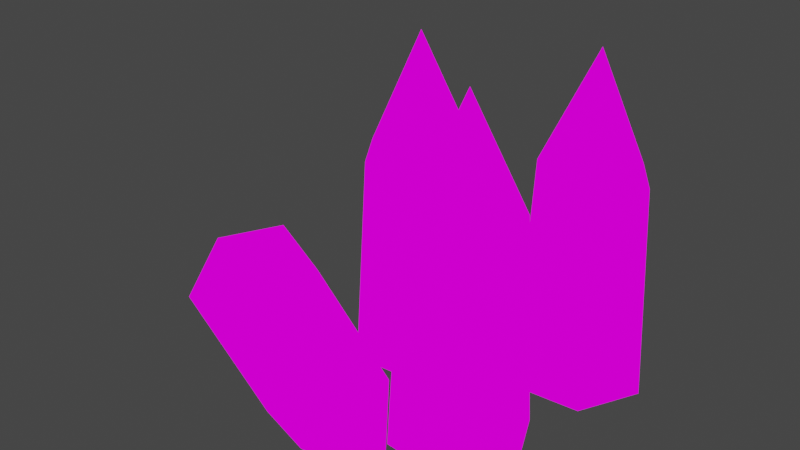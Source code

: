 # Source: ammo_pickup_handgun.blend  (saved by Blender 2.81.16; exported with 4.5.12 LTS)
import bpy
from mathutils import Matrix  # noqa: F401  (used for matrix-valued properties, if any)

bpy.ops.wm.read_factory_settings(use_empty=True)
scene = bpy.context.scene
scene.name = 'Scene'

# ---- collections
col_collection = bpy.data.collections.new('Collection'); scene.collection.children.link(col_collection)

# ---- images (referenced by path relative to the original .blend; pixels are not part of the script)
import os
ASSET_DIR = os.environ.get("B2B_ASSET_DIR", "")  # directory of the original .blend (textures are referenced by path, not embedded)
HERE = os.path.dirname(os.path.abspath(__file__))  # packed textures are extracted next to this script under _unpacked/

def load_image(name, relpath, width, height, colorspace="sRGB"):
    """Load a texture the original file referenced (path relative to the .blend, or extracted next to this script)."""
    p = next((c for c in (os.path.join(HERE, relpath), os.path.join(ASSET_DIR, relpath)) if relpath and os.path.exists(c)), "")
    if p:
        img = bpy.data.images.load(p, check_existing=True)
        img.name = name
    else:  # same state as the original file: an image datablock whose file is absent (Cycles renders it pink)
        img = bpy.data.images.new(name, width, height)
        img.source = "FILE"
        img.filepath = "//" + (relpath or name)
    img.colorspace_settings.name = colorspace
    return img
img_texture_png = load_image('texture.png', 'texture.png', 1024, 1024, 'sRGB')

# ---- materials (node trees are filled in below, after node groups)
mat_material = bpy.data.materials.new('Material')
mat_material.alpha_threshold = 0.0
mat_material.use_transparent_shadow = False
mat_material.line_color = (0.0, 0.0, 0.0, 1.0)

# ---- material node trees
mat_material.use_nodes = True; mat_material.node_tree.nodes.clear()
_N = mat_material.node_tree.nodes; _L = mat_material.node_tree.links
n0 = _N.new('ShaderNodeOutputMaterial'); n0.name = 'Material Output'; n0.location = (300, 300)
n1 = _N.new('ShaderNodeBackground'); n1.name = 'Background'; n1.location = (10, 300)
n2 = _N.new('ShaderNodeTexImage'); n2.name = 'Image Texture'; n2.location = (-322, 295)
n2.image = img_texture_png
_L.new(n1.outputs[0], n0.inputs[0])
_L.new(n2.outputs[0], n1.inputs[0])
n0.is_active_output = True

# ---- world
world_world = bpy.data.worlds.new('World'); scene.world = world_world
world_world.use_nodes = True; world_world.node_tree.nodes.clear()
_N = world_world.node_tree.nodes; _L = world_world.node_tree.links
n0 = _N.new('ShaderNodeOutputWorld'); n0.name = 'World Output'; n0.location = (300, 300)
n1 = _N.new('ShaderNodeBackground'); n1.name = 'Background'; n1.location = (10, 300)
n1.inputs[0].default_value = (0.05088, 0.05088, 0.05088, 1.0)
_L.new(n1.outputs[0], n0.inputs[0])
n0.is_active_output = True
world_world.color = (0.05088, 0.05088, 0.05088)
world_world.use_sun_shadow = False
world_world.sun_shadow_jitter_overblur = 0.0

# ---- meshes
me_cylinder_007 = bpy.data.meshes.new('Cylinder.007')
me_cylinder_007.from_pydata([(-0.03194, 0.02463, 0.2329), (-0.01067, 0.06833, -0.004471), (-0.01436, 0.06075, 0.1478), (0.01654, 0.02806, -0.004471), (0.008135, 0.02747, 0.1478), (-0.004728, -0.01563, -0.004471), (-0.009445, -0.008654, 0.1478), (-0.0532, -0.01907, -0.004471), (-0.04952, -0.01149, 0.1478), (-0.08041, 0.0212, -0.004471), (-0.07201, 0.02179, 0.1478), (-0.05915, 0.0649, -0.004471), (-0.05443, 0.05792, 0.1478), (0.08076, -0.1453, 0.03813), (-0.1114, 0.002246, 0.03813), (0.02181, -0.07196, 0.03813), (-0.1221, -0.0196, -0.003953), (0.01302, -0.09002, 0.003343), (-0.1433, -0.0633, -0.003953), (-0.004563, -0.1261, 0.003343), (-0.154, -0.08515, 0.03813), (-0.01335, -0.1442, 0.03813), (-0.1433, -0.0633, 0.08022), (-0.004563, -0.1261, 0.07292), (-0.1221, -0.0196, 0.08022), (0.01302, -0.09002, 0.07292), (0.07541, 0.06781, 0.2329), (0.09668, 0.1115, -0.004471), (0.09299, 0.1039, 0.1478), (0.1239, 0.07124, -0.004471), (0.1155, 0.07065, 0.1478), (0.1026, 0.02754, -0.004471), (0.0979, 0.03452, 0.1478), (0.05414, 0.02411, -0.004471), (0.05783, 0.03169, 0.1478), (0.02694, 0.06438, -0.004471), (0.03534, 0.06497, 0.1478), (0.0482, 0.1081, -0.004471), (0.05292, 0.1011, 0.1478), (0.05525, -0.04077, 0.2329), (0.03485, 0.003339, -0.004471), (0.03839, -0.004308, 0.1478), (0.08325, -0.001056, -0.004471), (0.0784, -0.007941, 0.1478), (0.1036, -0.04517, -0.004471), (0.09526, -0.04441, 0.1478), (0.07564, -0.08488, -0.004471), (0.0721, -0.07724, 0.1478), (0.02724, -0.08049, -0.004471), (0.0321, -0.0736, 0.1478), (0.00685, -0.03638, -0.004471), (0.01524, -0.03714, 0.1478)], [], [(10, 8, 0), (1, 2, 4, 3), (8, 6, 0), (3, 4, 6, 5), (4, 2, 0), (5, 6, 8, 7), (2, 12, 0), (7, 8, 10, 9), (6, 4, 0), (9, 10, 12, 11), (12, 10, 0), (11, 12, 2, 1), (1, 3, 5, 7, 9, 11), (23, 21, 13), (14, 15, 17, 16), (21, 19, 13), (16, 17, 19, 18), (17, 15, 13), (18, 19, 21, 20), (15, 25, 13), (20, 21, 23, 22), (19, 17, 13), (22, 23, 25, 24), (25, 23, 13), (24, 25, 15, 14), (14, 16, 18, 20, 22, 24), (36, 34, 26), (27, 28, 30, 29), (34, 32, 26), (29, 30, 32, 31), (30, 28, 26), (31, 32, 34, 33), (28, 38, 26), (33, 34, 36, 35), (32, 30, 26), (35, 36, 38, 37), (38, 36, 26), (37, 38, 28, 27), (27, 29, 31, 33, 35, 37), (49, 47, 39), (40, 41, 43, 42), (47, 45, 39), (42, 43, 45, 44), (43, 41, 39), (44, 45, 47, 46), (41, 51, 39), (46, 47, 49, 48), (45, 43, 39), (48, 49, 51, 50), (51, 49, 39), (50, 51, 41, 40), (40, 42, 44, 46, 48, 50)])
_uv = me_cylinder_007.uv_layers.new(name='UVMap')
_uv.uv.foreach_set('vector', [0.2737, 0.7228, 0.2676, 0.7228, 0.2798, 0.7487, 0.2947, 0.6764, 0.2921, 0.7228, 0.286, 0.7228, 0.2873, 0.6764, 0.2676, 0.7228, 0.2737, 0.7228, 0.2798, 0.7487, 0.2873, 0.6764, 0.286, 0.7228, 0.2737, 0.7228, 0.2724, 0.6764, 0.286, 0.7228, 0.2921, 0.7228, 0.2798, 0.7487, 0.2724, 0.6764, 0.2737, 0.7228, 0.2676, 0.7228, 0.265, 0.6764, 0.2921, 0.7228, 0.286, 0.7228, 0.2798, 0.7487, 0.265, 0.6764, 0.2676, 0.7228, 0.2737, 0.7228, 0.2724, 0.6764, 0.2737, 0.7228, 0.286, 0.7228, 0.2798, 0.7487, 0.2724, 0.6764, 0.2737, 0.7228, 0.286, 0.7228, 0.2873, 0.6764, 0.286, 0.7228, 0.2737, 0.7228, 0.2798, 0.7487, 0.2873, 0.6764, 0.286, 0.7228, 0.2921, 0.7228, 0.2947, 0.6764, 0.3562, 0.6438, 0.3562, 0.6578, 0.344, 0.6649, 0.3319, 0.6578, 0.3319, 0.6438, 0.344, 0.6368, 0.2737, 0.7228, 0.2676, 0.7228, 0.2798, 0.7487, 0.2947, 0.6764, 0.2921, 0.7228, 0.286, 0.7228, 0.2873, 0.6764, 0.2676, 0.7228, 0.2737, 0.7228, 0.2798, 0.7487, 0.2873, 0.6764, 0.286, 0.7228, 0.2737, 0.7228, 0.2724, 0.6764, 0.286, 0.7228, 0.2921, 0.7228, 0.2798, 0.7487, 0.2724, 0.6764, 0.2737, 0.7228, 0.2676, 0.7228, 0.265, 0.6764, 0.2921, 0.7228, 0.286, 0.7228, 0.2798, 0.7487, 0.265, 0.6764, 0.2676, 0.7228, 0.2737, 0.7228, 0.2724, 0.6764, 0.2737, 0.7228, 0.286, 0.7228, 0.2798, 0.7487, 0.2724, 0.6764, 0.2737, 0.7228, 0.286, 0.7228, 0.2873, 0.6764, 0.286, 0.7228, 0.2737, 0.7228, 0.2798, 0.7487, 0.2873, 0.6764, 0.286, 0.7228, 0.2921, 0.7228, 0.2947, 0.6764, 0.3562, 0.6438, 0.3562, 0.6578, 0.344, 0.6649, 0.3319, 0.6578, 0.3319, 0.6438, 0.344, 0.6368, 0.2737, 0.7228, 0.2676, 0.7228, 0.2798, 0.7487, 0.2947, 0.6764, 0.2921, 0.7228, 0.286, 0.7228, 0.2873, 0.6764, 0.2676, 0.7228, 0.2737, 0.7228, 0.2798, 0.7487, 0.2873, 0.6764, 0.286, 0.7228, 0.2737, 0.7228, 0.2724, 0.6764, 0.286, 0.7228, 0.2921, 0.7228, 0.2798, 0.7487, 0.2724, 0.6764, 0.2737, 0.7228, 0.2676, 0.7228, 0.265, 0.6764, 0.2921, 0.7228, 0.286, 0.7228, 0.2798, 0.7487, 0.265, 0.6764, 0.2676, 0.7228, 0.2737, 0.7228, 0.2724, 0.6764, 0.2737, 0.7228, 0.286, 0.7228, 0.2798, 0.7487, 0.2724, 0.6764, 0.2737, 0.7228, 0.286, 0.7228, 0.2873, 0.6764, 0.286, 0.7228, 0.2737, 0.7228, 0.2798, 0.7487, 0.2873, 0.6764, 0.286, 0.7228, 0.2921, 0.7228, 0.2947, 0.6764, 0.3562, 0.6438, 0.3562, 0.6578, 0.344, 0.6649, 0.3319, 0.6578, 0.3319, 0.6438, 0.344, 0.6368, 0.2737, 0.7228, 0.2676, 0.7228, 0.2798, 0.7487, 0.2947, 0.6764, 0.2921, 0.7228, 0.286, 0.7228, 0.2873, 0.6764, 0.2676, 0.7228, 0.2737, 0.7228, 0.2798, 0.7487, 0.2873, 0.6764, 0.286, 0.7228, 0.2737, 0.7228, 0.2724, 0.6764, 0.286, 0.7228, 0.2921, 0.7228, 0.2798, 0.7487, 0.2724, 0.6764, 0.2737, 0.7228, 0.2676, 0.7228, 0.265, 0.6764, 0.2921, 0.7228, 0.286, 0.7228, 0.2798, 0.7487, 0.265, 0.6764, 0.2676, 0.7228, 0.2737, 0.7228, 0.2724, 0.6764, 0.2737, 0.7228, 0.286, 0.7228, 0.2798, 0.7487, 0.2724, 0.6764, 0.2737, 0.7228, 0.286, 0.7228, 0.2873, 0.6764, 0.286, 0.7228, 0.2737, 0.7228, 0.2798, 0.7487, 0.2873, 0.6764, 0.286, 0.7228, 0.2921, 0.7228, 0.2947, 0.6764, 0.3562, 0.6438, 0.3562, 0.6578, 0.344, 0.6649, 0.3319, 0.6578, 0.3319, 0.6438, 0.344, 0.6368])
me_cylinder_007.materials.append(mat_material)
me_cylinder_007.use_remesh_fix_poles = True
me_cylinder_007.use_remesh_preserve_attributes = False
me_cylinder_007.use_mirror_vertex_groups = False
me_cylinder_007.update()

# ---- objects
ob_ammo = bpy.data.objects.new('AMMO', me_cylinder_007)

# ---- transforms, parenting, visibility, modifiers, constraints
ob_ammo.location = (0.0, 0.0, 0.0)
ob_ammo.lineart.crease_threshold = 0.0

# ---- collection membership
col_collection.objects.link(ob_ammo)

# ---- scene / render settings (as saved in the file)
scene.frame_start = 1; scene.frame_end = 250; scene.frame_set(89)
scene.render.engine = 'BLENDER_EEVEE_NEXT'
scene.cycles.use_denoising = False
scene.cycles.samples = 128
scene.cycles.sampling_pattern = 'TABULATED_SOBOL'
scene.cycles.use_adaptive_sampling = False
scene.cycles.use_light_tree = False
scene.view_settings.view_transform = 'Filmic'
bpy.context.view_layer.update()

# ---- added for rendering (the .blend has no active camera and no usable light): camera, sun
cam_auto = bpy.data.cameras.new('AutoCamera')
cam_auto.lens = 50.0
cam_auto.sensor_width = 36.0
cam_auto.clip_end = 1000.0
ob_auto_camera = bpy.data.objects.new('AutoCamera', cam_auto)
scene.collection.objects.link(ob_auto_camera)
ob_auto_camera.location = (0.398234, -0.512832, 0.444834)
ob_auto_camera.rotation_euler = (1.09748, -7.21219e-08, 0.694738)
scene.camera = ob_auto_camera
light_auto_sun = bpy.data.lights.new('AutoSun', 'SUN')
light_auto_sun.energy = 3.0
light_auto_sun.angle = 0.0523599
ob_auto_sun = bpy.data.objects.new('AutoSun', light_auto_sun)
scene.collection.objects.link(ob_auto_sun)
ob_auto_sun.rotation_euler = (0.872665, 0.174533, 0.523599)
bpy.context.view_layer.update()
